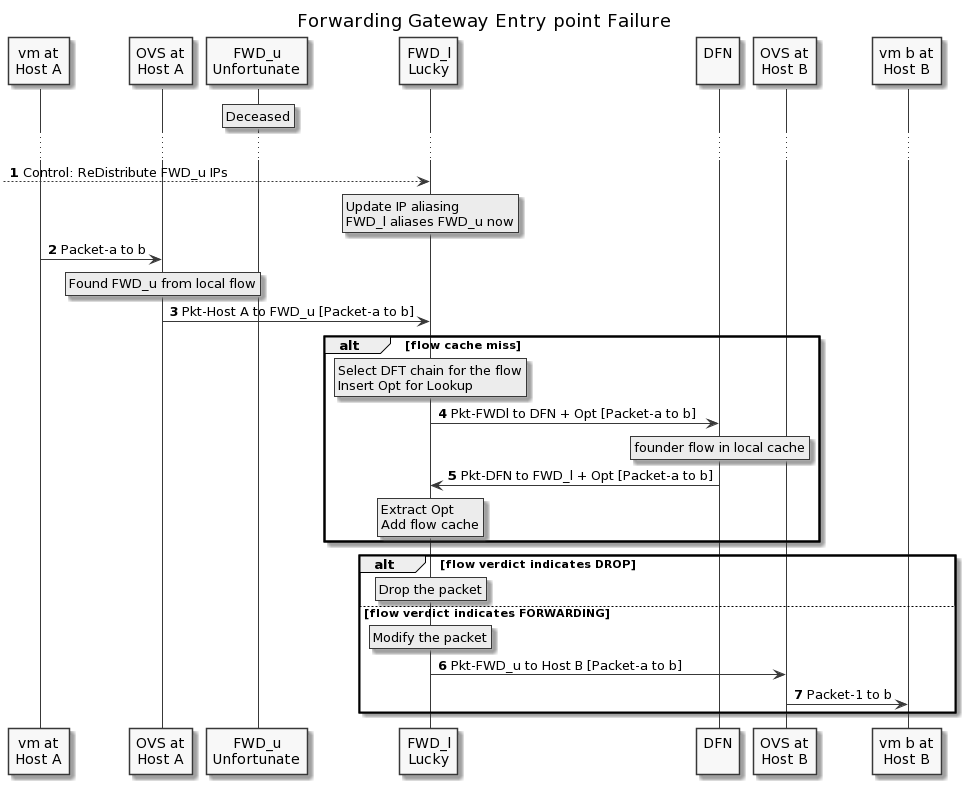

The diagram above was rendered by PlantUML. Its source (embedded in the PNG):
@startuml
' SPDX-License-Identifier: MIT
' Copyright (c) 2020 The Authors.

' Authors: Bin Liang

' Permission is hereby granted, free of charge, to any person obtaining a copy
' of this software and associated documentation files (the "Software"), to deal
' in the Software without restriction, including without limitation the rights
' to use, copy, modify, merge, publish, distribute, sublicense, and/or sell
' copies of the Software, and to permit persons to whom the Software is
' furnished to do so, subject to the following conditions:The above copyright
' notice and this permission notice shall be included in all copies or
' substantial portions of the Software.THE SOFTWARE IS PROVIDED "AS IS",
' WITHOUT WARRANTY OF ANY KIND, EXPRESS OR IMPLIED, INCLUDING BUT NOT LIMITED
' TO THE WARRANTIES OF MERCHANTABILITY, FITNESS FOR A PARTICULAR PURPOSE AND
' NONINFRINGEMENT. IN NO EVENT SHALL THE AUTHORS OR COPYRIGHT HOLDERS BE LIABLE
' FOR ANY CLAIM, DAMAGES OR OTHER LIABILITY, WHETHER IN AN ACTION OF CONTRACT,
' TORT OR OTHERWISE, ARISING FROM, OUT OF OR IN CONNECTION WITH THE SOFTWARE OR
' THE USE OR OTHER DEALINGS IN THE SOFTWARE.

title Forwarding Gateway Entry point Failure
skinparam monochrome true
autonumber

participant "vm at\nHost A" as a
participant "OVS at\nHost A" as oa
participant "FWD_u\nUnfortunate" as FWD_u
participant "FWD_l\nLucky" as FWD_l
participant "DFN\n" as DFN
participant "OVS at\nHost B" as ob
participant "vm b at\nHost B" as b

rnote over FWD_u
    Deceased
endrnote
...
[--> FWD_l: Control: ReDistribute FWD_u IPs
rnote over FWD_l
    Update IP aliasing
    FWD_l aliases FWD_u now
endrnote
a -> oa: Packet-a to b
rnote over oa
    Found FWD_u from local flow
endrnote
oa -> FWD_l: Pkt-Host A to FWD_u [Packet-a to b]
alt flow cache miss
    rnote over FWD_l
        Select DFT chain for the flow
        Insert Opt for Lookup
    endrnote
    FWD_l -> DFN: Pkt-FWDl to DFN + Opt [Packet-a to b]
    rnote over DFN
        founder flow in local cache
    endrnote
    DFN -> FWD_l: Pkt-DFN to FWD_l + Opt [Packet-a to b]
    rnote over FWD_l
        Extract Opt
        Add flow cache
    endrnote
end
alt flow verdict indicates DROP
    rnote over FWD_l
        Drop the packet
    endrnote
else flow verdict indicates FORWARDING
    rnote over FWD_l
        Modify the packet
    endrnote
    FWD_l -> ob: Pkt-FWD_u to Host B [Packet-a to b]
    ob -> b: Packet-1 to b
end
@enduml